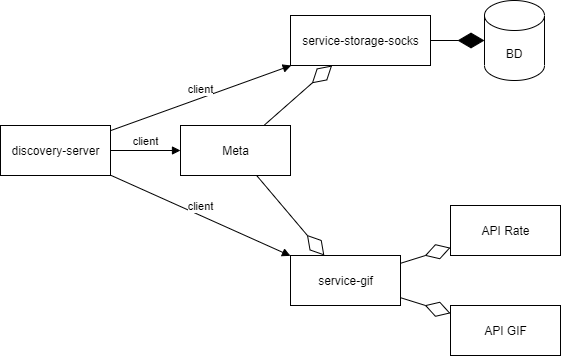

The diagram above was exported from draw.io. Its source (the exported page's mxGraphModel, read from the mxfile embedded in the PNG):
<mxGraphModel dx="1558" dy="356" grid="1" gridSize="10" guides="1" tooltips="1" connect="1" arrows="1" fold="1" page="1" pageScale="1" pageWidth="827" pageHeight="1169" math="0" shadow="0">
  <root>
    <mxCell id="0" />
    <mxCell id="1" parent="0" />
    <mxCell id="zbarrJMjK4W1qvSj2IlV-5" value="Meta" style="html=1;" parent="1" vertex="1">
      <mxGeometry x="110" y="150" width="110" height="50" as="geometry" />
    </mxCell>
    <mxCell id="zbarrJMjK4W1qvSj2IlV-7" value="service-storage-socks" style="html=1;" parent="1" vertex="1">
      <mxGeometry x="220" y="40" width="140" height="50" as="geometry" />
    </mxCell>
    <mxCell id="zbarrJMjK4W1qvSj2IlV-8" value="service-gif" style="html=1;" parent="1" vertex="1">
      <mxGeometry x="220" y="280" width="110" height="50" as="geometry" />
    </mxCell>
    <mxCell id="zbarrJMjK4W1qvSj2IlV-10" value="BD" style="shape=cylinder3;whiteSpace=wrap;html=1;boundedLbl=1;backgroundOutline=1;size=15;" parent="1" vertex="1">
      <mxGeometry x="414" y="25" width="60" height="80" as="geometry" />
    </mxCell>
    <mxCell id="zbarrJMjK4W1qvSj2IlV-11" value="" style="endArrow=diamondThin;endFill=1;endSize=24;html=1;" parent="1" source="zbarrJMjK4W1qvSj2IlV-7" target="zbarrJMjK4W1qvSj2IlV-10" edge="1">
      <mxGeometry width="160" relative="1" as="geometry">
        <mxPoint x="320" y="380" as="sourcePoint" />
        <mxPoint x="480" y="380" as="targetPoint" />
      </mxGeometry>
    </mxCell>
    <mxCell id="zbarrJMjK4W1qvSj2IlV-12" value="" style="endArrow=diamondThin;endFill=0;endSize=24;html=1;" parent="1" source="zbarrJMjK4W1qvSj2IlV-5" target="zbarrJMjK4W1qvSj2IlV-7" edge="1">
      <mxGeometry width="160" relative="1" as="geometry">
        <mxPoint x="140" y="274.5" as="sourcePoint" />
        <mxPoint x="300" y="274.5" as="targetPoint" />
      </mxGeometry>
    </mxCell>
    <mxCell id="zbarrJMjK4W1qvSj2IlV-13" value="" style="endArrow=diamondThin;endFill=0;endSize=24;html=1;" parent="1" source="zbarrJMjK4W1qvSj2IlV-5" target="zbarrJMjK4W1qvSj2IlV-8" edge="1">
      <mxGeometry width="160" relative="1" as="geometry">
        <mxPoint x="210" y="250" as="sourcePoint" />
        <mxPoint x="300" y="250" as="targetPoint" />
      </mxGeometry>
    </mxCell>
    <mxCell id="zbarrJMjK4W1qvSj2IlV-14" value="discovery-server" style="html=1;" parent="1" vertex="1">
      <mxGeometry x="-70" y="150" width="110" height="50" as="geometry" />
    </mxCell>
    <mxCell id="VTcmXiB3Xr5JAjPEP8_H-2" value="API Rate" style="html=1;" vertex="1" parent="1">
      <mxGeometry x="380" y="230" width="110" height="50" as="geometry" />
    </mxCell>
    <mxCell id="VTcmXiB3Xr5JAjPEP8_H-3" value="API GIF" style="html=1;" vertex="1" parent="1">
      <mxGeometry x="380" y="330" width="110" height="50" as="geometry" />
    </mxCell>
    <mxCell id="VTcmXiB3Xr5JAjPEP8_H-4" value="" style="endArrow=diamondThin;endFill=0;endSize=24;html=1;" edge="1" parent="1" source="zbarrJMjK4W1qvSj2IlV-8" target="VTcmXiB3Xr5JAjPEP8_H-2">
      <mxGeometry width="160" relative="1" as="geometry">
        <mxPoint x="290" y="330" as="sourcePoint" />
        <mxPoint x="397.5" y="380" as="targetPoint" />
      </mxGeometry>
    </mxCell>
    <mxCell id="VTcmXiB3Xr5JAjPEP8_H-5" value="" style="endArrow=diamondThin;endFill=0;endSize=24;html=1;" edge="1" parent="1" source="zbarrJMjK4W1qvSj2IlV-8" target="VTcmXiB3Xr5JAjPEP8_H-3">
      <mxGeometry width="160" relative="1" as="geometry">
        <mxPoint x="430" y="340" as="sourcePoint" />
        <mxPoint x="485" y="340" as="targetPoint" />
      </mxGeometry>
    </mxCell>
    <mxCell id="VTcmXiB3Xr5JAjPEP8_H-12" value="client" style="html=1;verticalAlign=bottom;endArrow=block;rounded=0;" edge="1" parent="1" source="zbarrJMjK4W1qvSj2IlV-14" target="zbarrJMjK4W1qvSj2IlV-7">
      <mxGeometry width="80" relative="1" as="geometry">
        <mxPoint x="-50" y="160" as="sourcePoint" />
        <mxPoint x="30" y="160" as="targetPoint" />
      </mxGeometry>
    </mxCell>
    <mxCell id="VTcmXiB3Xr5JAjPEP8_H-13" value="client" style="html=1;verticalAlign=bottom;endArrow=block;rounded=0;" edge="1" parent="1" source="zbarrJMjK4W1qvSj2IlV-14" target="zbarrJMjK4W1qvSj2IlV-8">
      <mxGeometry width="80" relative="1" as="geometry">
        <mxPoint x="-30" y="365.1639344262295" as="sourcePoint" />
        <mxPoint x="150.68181818181824" y="300" as="targetPoint" />
      </mxGeometry>
    </mxCell>
    <mxCell id="VTcmXiB3Xr5JAjPEP8_H-14" value="client" style="html=1;verticalAlign=bottom;endArrow=block;rounded=0;" edge="1" parent="1" source="zbarrJMjK4W1qvSj2IlV-14" target="zbarrJMjK4W1qvSj2IlV-5">
      <mxGeometry width="80" relative="1" as="geometry">
        <mxPoint x="60" y="175.1639344262295" as="sourcePoint" />
        <mxPoint x="240.68181818181824" y="110" as="targetPoint" />
      </mxGeometry>
    </mxCell>
  </root>
</mxGraphModel>